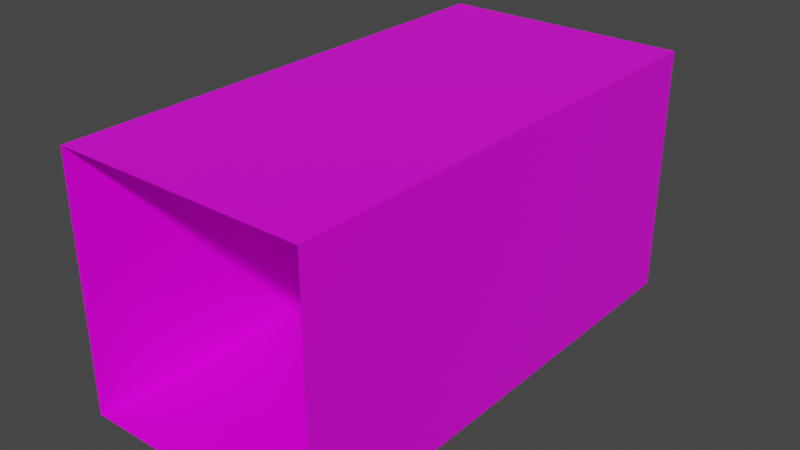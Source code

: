 # Source: Coridor.blend  (saved by Blender 2.91.10; exported with 4.5.12 LTS)
import bpy
from mathutils import Matrix  # noqa: F401  (used for matrix-valued properties, if any)

bpy.ops.wm.read_factory_settings(use_empty=True)
scene = bpy.context.scene
scene.name = 'Scene'

# ---- collections
col_collection = bpy.data.collections.new('Collection'); scene.collection.children.link(col_collection)

# ---- images (referenced by path relative to the original .blend; pixels are not part of the script)
import os
ASSET_DIR = os.environ.get("B2B_ASSET_DIR", "")  # directory of the original .blend (textures are referenced by path, not embedded)
HERE = os.path.dirname(os.path.abspath(__file__))  # packed textures are extracted next to this script under _unpacked/

def load_image(name, relpath, width, height, colorspace="sRGB"):
    """Load a texture the original file referenced (path relative to the .blend, or extracted next to this script)."""
    p = next((c for c in (os.path.join(HERE, relpath), os.path.join(ASSET_DIR, relpath)) if relpath and os.path.exists(c)), "")
    if p:
        img = bpy.data.images.load(p, check_existing=True)
        img.name = name
    else:  # same state as the original file: an image datablock whose file is absent (Cycles renders it pink)
        img = bpy.data.images.new(name, width, height)
        img.source = "FILE"
        img.filepath = "//" + (relpath or name)
    img.colorspace_settings.name = colorspace
    return img
img_floor_png = load_image('Floor.png', 'Floor.png', 1024, 1024, 'sRGB')

# ---- materials (node trees are filled in below, after node groups)
mat_material = bpy.data.materials.new('Material')
mat_material.alpha_threshold = 0.0
mat_material.use_transparent_shadow = False
mat_material.line_color = (0.0, 0.0, 0.0, 1.0)

# ---- material node trees
mat_material.use_nodes = True; mat_material.node_tree.nodes.clear()
_N = mat_material.node_tree.nodes; _L = mat_material.node_tree.links
n0 = _N.new('ShaderNodeOutputMaterial'); n0.name = 'Material Output'; n0.location = (300, 300)
n1 = _N.new('ShaderNodeBsdfPrincipled'); n1.name = 'Principled BSDF'; n1.location = (10, 300)
n1.distribution = 'GGX'
n1.subsurface_method = 'BURLEY'
n1.inputs[2].default_value = 0.4
n1.inputs[3].default_value = 1.45
n1.inputs[27].default_value = (0.0, 0.0, 0.0, 1.0)
n1.inputs[28].default_value = 1.0
n2 = _N.new('ShaderNodeTexImage'); n2.name = 'Image Texture'; n2.location = (-280, 280)
n2.image = img_floor_png
_L.new(n1.outputs[0], n0.inputs[0])
_L.new(n2.outputs[0], n1.inputs[0])
n0.is_active_output = True

# ---- world
world_world = bpy.data.worlds.new('World'); scene.world = world_world
world_world.use_nodes = True; world_world.node_tree.nodes.clear()
_N = world_world.node_tree.nodes; _L = world_world.node_tree.links
n0 = _N.new('ShaderNodeOutputWorld'); n0.name = 'World Output'; n0.location = (300, 300)
n1 = _N.new('ShaderNodeBackground'); n1.name = 'Background'; n1.location = (10, 300)
n1.inputs[0].default_value = (0.05088, 0.05088, 0.05088, 1.0)
_L.new(n1.outputs[0], n0.inputs[0])
n0.is_active_output = True
world_world.color = (0.05088, 0.05088, 0.05088)
world_world.use_sun_shadow = False
world_world.sun_shadow_jitter_overblur = 0.0

# ---- meshes
me_cube_001 = bpy.data.meshes.new('Cube.001')
me_cube_001.from_pydata([(-5.0, -10.0, -5.0), (-5.0, -10.0, 5.0), (-5.0, 10.0, -5.0), (-5.0, 10.0, 5.0), (5.0, -10.0, -5.0), (5.0, -10.0, 5.0), (5.0, 10.0, -5.0), (5.0, 10.0, 5.0), (5.0, 10.0, 0.0), (5.0, -10.0, 0.0), (-5.0, -10.0, 0.0), (-5.0, 10.0, 0.0)], [], [(10, 11, 3, 1), (8, 9, 5, 7), (2, 0, 4, 6), (7, 5, 1, 3), (6, 4, 9, 8), (0, 2, 11, 10)])
_uv = me_cube_001.uv_layers.new(name='UVMap')
_uv.uv.foreach_set('vector', [0.128, 0.9035, 0.128, 0.9961, 0.1048, 0.9961, 0.1048, 0.9035, 0.1982, 0.9028, 0.1982, 0.9955, 0.1751, 0.9955, 0.1751, 0.9028, 0.04985, 0.8999, 0.05017, 1.0, -2.379e-05, 1.0, 0.0001337, 0.9001, 0.1751, 0.9028, 0.1751, 0.9955, 0.1288, 0.9955, 0.1288, 0.9028, 0.09988, 1.0, 0.0002644, 1.0, 0.0002644, 0.97, 0.09988, 0.97, 0.09989, 0.9699, 0.0002204, 0.9699, 0.0002204, 0.9401, 0.1001, 0.9399])
me_cube_001.materials.append(mat_material)
me_cube_001.use_remesh_fix_poles = True
me_cube_001.use_remesh_preserve_attributes = False
me_cube_001.use_mirror_vertex_groups = False
me_cube_001.update()

# ---- objects
ob_coridor = bpy.data.objects.new('Coridor', me_cube_001)

# ---- transforms, parenting, visibility, modifiers, constraints
ob_coridor.location = (0.0, 0.0, 0.0)
ob_coridor.lineart.crease_threshold = 0.0

# ---- collection membership
col_collection.objects.link(ob_coridor)

# ---- scene / render settings (as saved in the file)
scene.frame_start = 1; scene.frame_end = 250; scene.frame_set(1)
scene.render.engine = 'BLENDER_EEVEE_NEXT'
scene.cycles.use_denoising = False
scene.cycles.samples = 128
scene.cycles.sampling_pattern = 'TABULATED_SOBOL'
scene.cycles.use_adaptive_sampling = False
scene.cycles.use_light_tree = False
scene.view_settings.view_transform = 'Filmic'
bpy.context.view_layer.update()

# ---- added for rendering (the .blend has no active camera and no usable light): camera, sun
cam_auto = bpy.data.cameras.new('AutoCamera')
cam_auto.lens = 50.0
cam_auto.sensor_width = 36.0
cam_auto.clip_end = 1000.0
ob_auto_camera = bpy.data.objects.new('AutoCamera', cam_auto)
scene.collection.objects.link(ob_auto_camera)
ob_auto_camera.location = (22.6633, -27.1959, 18.1306)
ob_auto_camera.rotation_euler = (1.09748, -7.21219e-08, 0.694738)
scene.camera = ob_auto_camera
light_auto_sun = bpy.data.lights.new('AutoSun', 'SUN')
light_auto_sun.energy = 3.0
light_auto_sun.angle = 0.0523599
ob_auto_sun = bpy.data.objects.new('AutoSun', light_auto_sun)
scene.collection.objects.link(ob_auto_sun)
ob_auto_sun.rotation_euler = (0.872665, 0.174533, 0.523599)
bpy.context.view_layer.update()
